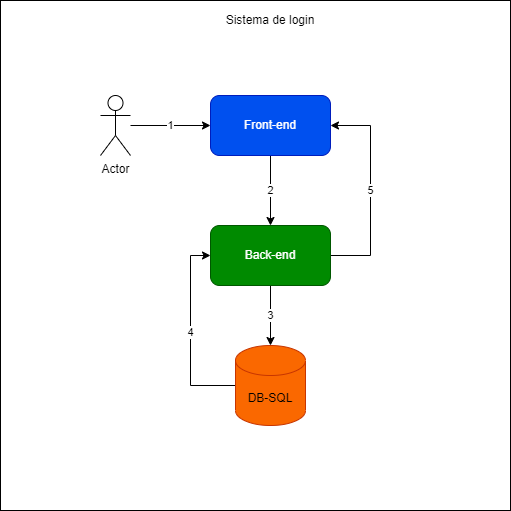

The diagram above was exported from draw.io. Its source (the exported page's mxGraphModel, read from the mxfile embedded in the PNG):
<mxGraphModel dx="1639" dy="938" grid="1" gridSize="10" guides="1" tooltips="1" connect="1" arrows="1" fold="1" page="1" pageScale="1" pageWidth="827" pageHeight="1169" math="0" shadow="0">
  <root>
    <mxCell id="WIyWlLk6GJQsqaUBKTNV-0" />
    <mxCell id="WIyWlLk6GJQsqaUBKTNV-1" parent="WIyWlLk6GJQsqaUBKTNV-0" />
    <mxCell id="vvbAnmraTMontu6Z216V-47" value="" style="whiteSpace=wrap;html=1;aspect=fixed;" vertex="1" parent="WIyWlLk6GJQsqaUBKTNV-1">
      <mxGeometry x="20" y="35" width="510" height="510" as="geometry" />
    </mxCell>
    <mxCell id="vvbAnmraTMontu6Z216V-30" value="1" style="edgeStyle=orthogonalEdgeStyle;rounded=0;orthogonalLoop=1;jettySize=auto;html=1;" edge="1" parent="WIyWlLk6GJQsqaUBKTNV-1" source="vvbAnmraTMontu6Z216V-29">
      <mxGeometry relative="1" as="geometry">
        <mxPoint x="230" y="160" as="targetPoint" />
      </mxGeometry>
    </mxCell>
    <mxCell id="vvbAnmraTMontu6Z216V-29" value="Actor" style="shape=umlActor;verticalLabelPosition=bottom;verticalAlign=top;html=1;outlineConnect=0;" vertex="1" parent="WIyWlLk6GJQsqaUBKTNV-1">
      <mxGeometry x="120" y="130" width="30" height="60" as="geometry" />
    </mxCell>
    <mxCell id="vvbAnmraTMontu6Z216V-34" value="2" style="edgeStyle=orthogonalEdgeStyle;rounded=0;orthogonalLoop=1;jettySize=auto;html=1;" edge="1" parent="WIyWlLk6GJQsqaUBKTNV-1" source="vvbAnmraTMontu6Z216V-33">
      <mxGeometry relative="1" as="geometry">
        <mxPoint x="290" y="260" as="targetPoint" />
      </mxGeometry>
    </mxCell>
    <mxCell id="vvbAnmraTMontu6Z216V-33" value="Front-end&lt;br&gt;" style="rounded=1;whiteSpace=wrap;html=1;fillColor=#0050ef;fontColor=#ffffff;strokeColor=#001DBC;" vertex="1" parent="WIyWlLk6GJQsqaUBKTNV-1">
      <mxGeometry x="230" y="130" width="120" height="60" as="geometry" />
    </mxCell>
    <mxCell id="vvbAnmraTMontu6Z216V-40" value="5" style="edgeStyle=orthogonalEdgeStyle;rounded=0;orthogonalLoop=1;jettySize=auto;html=1;entryX=1;entryY=0.5;entryDx=0;entryDy=0;" edge="1" parent="WIyWlLk6GJQsqaUBKTNV-1" source="vvbAnmraTMontu6Z216V-35" target="vvbAnmraTMontu6Z216V-33">
      <mxGeometry relative="1" as="geometry">
        <Array as="points">
          <mxPoint x="390" y="290" />
          <mxPoint x="390" y="160" />
        </Array>
      </mxGeometry>
    </mxCell>
    <mxCell id="vvbAnmraTMontu6Z216V-41" value="3" style="edgeStyle=orthogonalEdgeStyle;rounded=0;orthogonalLoop=1;jettySize=auto;html=1;entryX=0.5;entryY=0;entryDx=0;entryDy=0;entryPerimeter=0;" edge="1" parent="WIyWlLk6GJQsqaUBKTNV-1" source="vvbAnmraTMontu6Z216V-35" target="vvbAnmraTMontu6Z216V-37">
      <mxGeometry relative="1" as="geometry" />
    </mxCell>
    <mxCell id="vvbAnmraTMontu6Z216V-35" value="Back-end" style="rounded=1;whiteSpace=wrap;html=1;fillColor=#008a00;strokeColor=#005700;fontColor=#ffffff;" vertex="1" parent="WIyWlLk6GJQsqaUBKTNV-1">
      <mxGeometry x="230" y="260" width="120" height="60" as="geometry" />
    </mxCell>
    <mxCell id="vvbAnmraTMontu6Z216V-43" value="4" style="edgeStyle=orthogonalEdgeStyle;rounded=0;orthogonalLoop=1;jettySize=auto;html=1;entryX=0;entryY=0.5;entryDx=0;entryDy=0;" edge="1" parent="WIyWlLk6GJQsqaUBKTNV-1" source="vvbAnmraTMontu6Z216V-37" target="vvbAnmraTMontu6Z216V-35">
      <mxGeometry relative="1" as="geometry">
        <mxPoint x="170" y="300" as="targetPoint" />
        <Array as="points">
          <mxPoint x="210" y="420" />
          <mxPoint x="210" y="290" />
        </Array>
      </mxGeometry>
    </mxCell>
    <mxCell id="vvbAnmraTMontu6Z216V-37" value="DB-SQL" style="shape=cylinder3;whiteSpace=wrap;html=1;boundedLbl=1;backgroundOutline=1;size=15;fillColor=#fa6800;fontColor=#000000;strokeColor=#C73500;" vertex="1" parent="WIyWlLk6GJQsqaUBKTNV-1">
      <mxGeometry x="255" y="380" width="70" height="80" as="geometry" />
    </mxCell>
    <mxCell id="vvbAnmraTMontu6Z216V-48" value="Sistema de login" style="text;html=1;strokeColor=none;fillColor=none;align=center;verticalAlign=middle;whiteSpace=wrap;rounded=0;" vertex="1" parent="WIyWlLk6GJQsqaUBKTNV-1">
      <mxGeometry x="210" y="40" width="160" height="30" as="geometry" />
    </mxCell>
  </root>
</mxGraphModel>